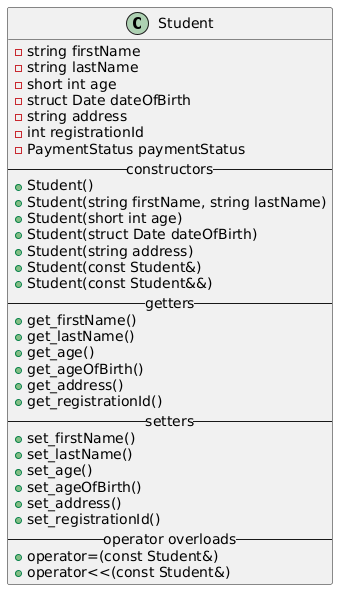

The diagram above was rendered by PlantUML. Its source (embedded in the PNG):
@startuml
class Student {
- string firstName
- string lastName
- short int age
- struct Date dateOfBirth
- string address
- int registrationId
- PaymentStatus paymentStatus
-- constructors --
+ Student()
+ Student(string firstName, string lastName)
+ Student(short int age)
+ Student(struct Date dateOfBirth)
+ Student(string address)
+ Student(const Student&)
+ Student(const Student&&)
-- getters --
+ get_firstName()
+ get_lastName()
+ get_age()
+ get_ageOfBirth()
+ get_address()
+ get_registrationId()
-- setters --
+ set_firstName()
+ set_lastName()
+ set_age()
+ set_ageOfBirth()
+ set_address()
+ set_registrationId()
-- operator overloads --
+ operator=(const Student&)
+ operator<<(const Student&)
}
@enduml